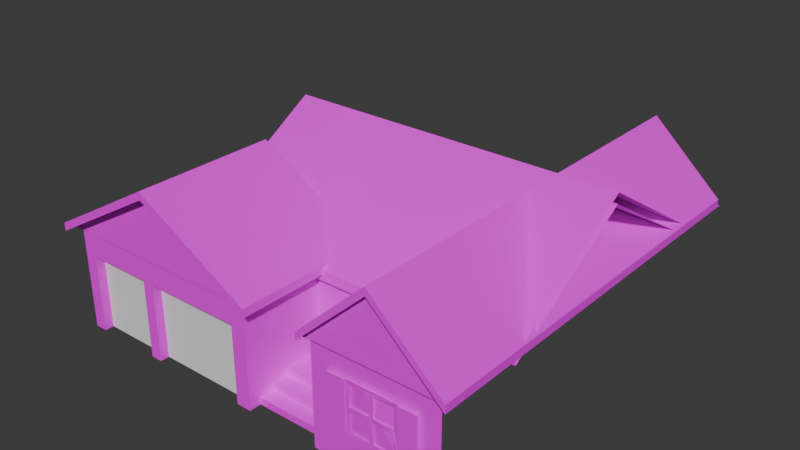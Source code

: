 # Source: Ranch_NeighborHouse_Optimized_w_Atlas_joined_.blend  (saved by Blender 4.0.36; exported with 4.5.12 LTS)
import bpy
from mathutils import Matrix  # noqa: F401  (used for matrix-valued properties, if any)

bpy.ops.wm.read_factory_settings(use_empty=True)
scene = bpy.context.scene
scene.name = 'Scene'

# ---- collections
col_collection = bpy.data.collections.new('Collection'); scene.collection.children.link(col_collection)

# ---- images (referenced by path relative to the original .blend; pixels are not part of the script)
import os
ASSET_DIR = os.environ.get("B2B_ASSET_DIR", "")  # directory of the original .blend (textures are referenced by path, not embedded)
HERE = os.path.dirname(os.path.abspath(__file__))  # packed textures are extracted next to this script under _unpacked/

def load_image(name, relpath, width, height, colorspace="sRGB"):
    """Load a texture the original file referenced (path relative to the .blend, or extracted next to this script)."""
    p = next((c for c in (os.path.join(HERE, relpath), os.path.join(ASSET_DIR, relpath)) if relpath and os.path.exists(c)), "")
    if p:
        img = bpy.data.images.load(p, check_existing=True)
        img.name = name
    else:  # same state as the original file: an image datablock whose file is absent (Cycles renders it pink)
        img = bpy.data.images.new(name, width, height)
        img.source = "FILE"
        img.filepath = "//" + (relpath or name)
    img.colorspace_settings.name = colorspace
    return img
img_textureatlas_png = load_image('TextureAtlas.png', 'TextureAtlas.png', 1024, 1024, 'sRGB')

# ---- materials (node trees are filled in below, after node groups)
mat_material_005 = bpy.data.materials.new('Material.005')
mat_material_005.use_transparent_shadow = False

# ---- material node trees
mat_material_005.use_nodes = True; mat_material_005.node_tree.nodes.clear()
_N = mat_material_005.node_tree.nodes; _L = mat_material_005.node_tree.links
n0 = _N.new('ShaderNodeBsdfPrincipled'); n0.name = 'Principled BSDF'; n0.location = (10, 300)
n0.inputs[3].default_value = 1.45
n1 = _N.new('ShaderNodeOutputMaterial'); n1.name = 'Material Output'; n1.location = (300, 300)
n2 = _N.new('ShaderNodeTexImage'); n2.name = 'Image Texture'; n2.location = (-280, 275)
n2.image = img_textureatlas_png
_L.new(n0.outputs[0], n1.inputs[0])
_L.new(n2.outputs[0], n0.inputs[0])
n1.is_active_output = True

# ---- world
world_world = bpy.data.worlds.new('World'); scene.world = world_world
world_world.use_nodes = True; world_world.node_tree.nodes.clear()
_N = world_world.node_tree.nodes; _L = world_world.node_tree.links
n0 = _N.new('ShaderNodeOutputWorld'); n0.name = 'World Output'; n0.location = (300, 300)
n1 = _N.new('ShaderNodeBackground'); n1.name = 'Background'; n1.location = (10, 300)
n1.inputs[0].default_value = (0.05088, 0.05088, 0.05088, 1.0)
_L.new(n1.outputs[0], n0.inputs[0])
n0.is_active_output = True
world_world.color = (0.05088, 0.05088, 0.05088)
world_world.use_sun_shadow = False
world_world.sun_shadow_jitter_overblur = 0.0

# ---- meshes
me_cube_014 = bpy.data.meshes.new('Cube.014')
me_cube_014.from_pydata([(-0.9328, -0.9473, 0.1027), (-0.5992, -0.9473, 0.1027), (-0.5992, -0.9473, 0.6896), (-0.5411, -0.9473, 0.1027), (-0.05295, -0.9473, 0.1027), (-0.05295, -0.9473, 0.6896), (-0.9328, -0.9473, 0.6896), (-0.5411, -0.9473, 0.6896)], [], [(1, 2, 6, 0), (4, 5, 7, 3)])
_uv = me_cube_014.uv_layers.new(name='UVMap')
_uv.uv.foreach_set('vector', [0.9827, -0.006499, 0.9858, 0.9928, 0.009186, 0.9929, 0.006134, -0.006427, 0.9992, -0.006613, 1.001, 0.9927, -0.00396, 0.9928, -0.006187, -0.006512])
me_cube_014.update()
me_cube_013 = bpy.data.meshes.new('Cube.013')
me_cube_013.from_pydata([(-0.9948, -1.0, 0.1027), (-0.9948, -1.0, 0.8613), (1.005, -1.0, 0.1027), (1.005, -1.0, 0.8613), (1.005, 1.0, 0.8613), (0.02248, -1.0, 0.1027), (0.02248, -1.0, 0.8613), (0.3877, 0.9688, 0.8613), (0.3877, -1.0, 0.1027), (0.3877, -1.0, 0.8613), (0.3877, 1.346, 0.8613), (1.005, 1.346, 0.8613), (-0.5581, 0.9688, 0.1027), (-0.5992, -1.0, 0.8613), (-0.5581, 0.9688, 0.8613), (-0.5992, -1.0, 0.1027), (-0.9948, -0.2572, 0.1027), (-0.9948, -0.2572, 0.8613), (1.005, -7.451e-09, 0.8613), (0.3877, -7.451e-09, 0.8613), (-0.5581, -0.2572, 0.1027), (-0.5581, -0.2572, 0.8613), (-0.9948, -0.5, 0.1027), (1.005, -0.5, 0.8613), (0.02248, -0.5, 0.8613), (0.3877, -0.5, 0.8613), (-0.5992, -0.5, 0.8613), (-0.9948, -0.5, 0.8613), (1.005, 0.5, 0.8613), (0.3877, 0.5, 0.8613), (-0.5581, 0.5, 0.1027), (-0.5581, 0.5, 0.8613), (-0.9948, -0.2924, 0.8613), (-0.9948, -0.2924, 0.1027), (1.005, -0.2924, 0.8613), (0.3877, -0.2924, 0.8613), (0.3877, -0.5077, 0.8613), (0.02248, -0.5077, 0.8613), (0.02248, -0.5077, 0.1027), (0.3877, -0.5077, 0.1027), (-0.9948, -1.0, 0.6896), (1.005, -1.0, 0.6896), (0.02248, -1.0, 0.6896), (0.3877, -1.0, 0.6896), (-0.5581, 0.9688, 0.6896), (-0.5992, -1.0, 0.6896), (-0.9948, -0.2572, 0.6896), (-0.9948, -0.5, 0.6896), (-0.5581, -0.2572, 0.6896), (-0.9948, -0.2924, 0.6896), (0.02248, -0.5077, 0.6896), (0.3877, -0.5077, 0.6896), (-0.05295, -1.0, 0.1027), (-0.05295, -1.0, 0.8613), (-0.05295, -0.5, 0.8613), (-0.05295, -1.0, 0.6896), (-0.9328, -1.0, 0.8613), (-0.9328, -1.0, 0.1027), (-0.9264, -0.2572, 0.1027), (-0.9264, -0.2572, 0.8613), (-0.9328, -0.5, 0.8613), (-0.9328, -0.2924, 0.8613), (-0.9264, -0.2572, 0.6896), (-0.9328, -1.0, 0.6896), (-0.5411, -1.0, 0.8613), (-0.5411, -1.0, 0.6896), (-0.5037, 0.9688, 0.8613), (-0.5411, -1.0, 0.1027), (-0.5037, -0.234, 0.8613), (-0.5411, -0.5, 0.8613), (-0.5037, 0.5, 0.8613), (-0.9328, -0.9473, 0.1027), (-0.5992, -0.9473, 0.1027), (-0.5992, -0.9473, 0.6896), (-0.5411, -0.9473, 0.1027), (-0.05295, -0.9473, 0.1027), (-0.05295, -0.9473, 0.6896), (-0.9328, -0.9473, 0.6896), (-0.5411, -0.9473, 0.6896), (-0.5784, 1.021, 0.8564), (-0.5784, -0.5401, 0.8564), (-0.5784, 0.2425, 1.474), (0.3441, -1.0, 0.8577), (0.3441, 1.397, 0.8577), (1.046, -1.0, 0.8577), (1.046, 1.397, 0.8577), (0.6943, -1.0, 1.353), (-1.053, -1.0, 0.86), (-1.053, -0.2447, 0.86), (0.08375, -1.0, 0.86), (0.08375, -0.2447, 0.86), (-0.4862, -1.0, 1.356), (-0.6329, 1.021, 0.8086), (-0.6329, 1.021, 0.8838), (-0.6329, -0.5401, 0.8086), (-0.6329, -0.5401, 0.8838), (1.038, -0.5401, 0.8086), (1.038, -0.5401, 0.8838), (-0.6329, 0.2425, 1.426), (-0.6329, 0.2425, 1.501), (-0.6329, 1.021, 0.8086), (-0.6329, 1.021, 0.8838), (1.038, 1.021, 0.8086), (1.038, 1.021, 0.8838), (-0.6329, -0.5401, 0.8086), (-0.6329, -0.5401, 0.8838), (1.038, -0.5401, 0.8086), (1.038, -0.5401, 0.8838), (1.038, 0.2425, 1.426), (1.038, 0.2425, 1.501), (-0.6329, 0.2425, 1.426), (-0.6329, 0.2425, 1.501), (0.3441, -1.044, 0.8572), (0.3441, -1.044, 0.9176), (0.3441, 1.368, 0.8572), (0.3441, 1.368, 0.9176), (1.046, -1.044, 0.8572), (1.046, -1.044, 0.9176), (1.046, 1.368, 0.8572), (1.046, 1.368, 0.9176), (0.6943, 1.368, 1.353), (0.6943, 1.368, 1.413), (0.6943, -1.044, 1.353), (0.6943, -1.044, 1.413), (0.3441, -1.044, 0.8572), (0.3441, -1.044, 0.9176), (0.3441, 1.368, 0.8572), (0.3441, 1.368, 0.9176), (1.046, -1.044, 0.8572), (1.046, -1.044, 0.9176), (1.046, 1.368, 0.8572), (1.046, 1.368, 0.9176), (0.6943, 1.368, 1.353), (0.6943, 1.368, 1.413), (0.6943, -1.044, 1.353), (0.6943, -1.044, 1.413), (-1.053, -1.062, 0.8572), (-1.053, -1.062, 0.9176), (-1.053, -0.2382, 0.8572), (-1.053, -0.2382, 0.9176), (0.08375, -1.062, 0.8572), (0.08375, -1.062, 0.9176), (0.08375, -0.2382, 0.8572), (0.08375, -0.2382, 0.9176), (-0.4862, -0.2382, 1.353), (-0.4862, -0.2382, 1.413), (-0.4862, -1.062, 1.353), (-0.4862, -1.062, 1.413), (-1.053, -1.062, 0.8572), (-1.053, -1.062, 0.9176), (-1.053, -0.2382, 0.8572), (-1.053, -0.2382, 0.9176), (0.08375, -1.062, 0.8572), (0.08375, -1.062, 0.9176), (0.08375, -0.2382, 0.8572), (0.08375, -0.2382, 0.9176), (-0.4862, -0.2382, 1.353), (-0.4862, -0.2382, 1.413), (-0.4862, -1.062, 1.353), (-0.4862, -1.062, 1.413), (0.8244, -1.015, 0.3517), (0.5713, -1.015, 0.7391), (0.5713, -1.015, 0.3517), (0.8244, -1.015, 0.7391), (0.5908, -1.015, 0.5305), (0.5908, -1.018, 0.7093), (0.5908, -1.018, 0.3815), (0.8244, -1.021, 0.7391), (0.5713, -1.021, 0.3517), (0.5908, -1.015, 0.5603), (0.7076, -1.021, 0.7093), (0.6881, -1.015, 0.3815), (0.6881, -1.015, 0.5305), (0.6881, -1.015, 0.5603), (0.6881, -1.015, 0.7093), (0.5713, -1.021, 0.7391), (0.7076, -1.015, 0.3815), (0.7076, -1.015, 0.5603), (0.7076, -1.015, 0.7093), (0.8244, -1.021, 0.3517), (0.8049, -1.015, 0.5305), (0.5908, -1.021, 0.5305), (0.5908, -1.021, 0.5603), (0.6881, -1.021, 0.3815), (0.6881, -1.021, 0.5305), (0.6881, -1.021, 0.5603), (0.6881, -1.021, 0.7093), (0.7076, -1.021, 0.3815), (0.7076, -1.018, 0.5305), (0.7076, -1.021, 0.5603), (0.8049, -1.018, 0.3815), (0.8049, -1.021, 0.5305), (0.8049, -1.018, 0.5603), (0.8049, -1.018, 0.7093), (0.5782, -1.01, 0.3727), (0.5782, -1.001, 0.709), (0.8162, -1.015, 0.3727), (0.6575, -1.015, 0.709), (0.8162, -1.001, 0.3727), (0.8162, -1.001, 0.709), (0.4809, -1.023, 0.3637), (0.4809, -1.023, 0.7327), (0.4809, -1.011, 0.3637), (0.4809, -1.011, 0.7327), (0.571, -1.023, 0.3637), (0.571, -1.023, 0.7327), (0.571, -1.011, 0.3637), (0.571, -1.011, 0.7327), (0.8212, -1.023, 0.3637), (0.8212, -1.023, 0.7327), (0.8212, -1.011, 0.3637), (0.8212, -1.011, 0.7327), (0.9113, -1.023, 0.3637), (0.9113, -1.023, 0.7327), (0.9113, -1.011, 0.3637), (0.9113, -1.011, 0.7327), (0.006737, -0.4874, 0.2568), (0.3837, -0.4874, 0.2568), (0.006737, -0.7496, 0.1562), (0.006737, -0.7496, 0.2072), (0.3837, -0.7496, 0.2072), (0.3837, -0.7496, 0.1562), (0.3837, -0.8628, 0.1562), (0.006737, -0.8628, 0.1562), (0.3837, -0.9306, 0.1037), (0.006737, -0.9306, 0.1037), (0.006737, -0.7493, 0.2564), (0.3837, -0.7493, 0.2564), (0.3837, -0.9305, 0.1551), (0.3837, -0.9296, 0.1561), (0.006737, -0.9303, 0.1558), (0.006737, -0.7496, 0.1562), (0.3837, -0.7653, 0.2072), (0.3837, -0.7496, 0.1562), (0.3837, -0.8459, 0.1562), (0.006737, -0.8459, 0.1562), (0.3837, -0.8456, 0.2068), (0.006737, -0.8455, 0.207)], [], [(7, 4, 11, 10), (63, 56, 1, 40), (60, 27, 1, 56), (41, 3, 9, 43), (23, 25, 9, 3), (69, 26, 13, 64), (65, 64, 13, 45), (70, 31, 21, 68), (44, 12, 30, 20, 48), (28, 29, 19, 18), (49, 32, 17, 46), (40, 1, 27, 47), (34, 35, 25, 23), (61, 32, 27, 60), (4, 7, 29, 28), (62, 46, 17, 59), (66, 14, 31, 70), (59, 17, 32, 61), (18, 19, 35, 34), (47, 27, 32, 49), (51, 36, 37, 50), (43, 9, 36, 51), (42, 5, 38, 50), (6, 42, 50, 37), (8, 43, 51, 39), (39, 51, 50, 38), (22, 47, 49, 33), (58, 16, 46, 62), (0, 40, 47, 22), (33, 49, 46, 16), (14, 44, 48, 21, 31), (67, 65, 45, 15), (2, 41, 43, 8), (57, 63, 40, 0), (5, 42, 55, 52), (42, 6, 53, 55), (24, 54, 53, 6), (45, 63, 77, 73), (45, 13, 56, 63), (15, 45, 73, 72), (55, 53, 64, 65), (52, 55, 76, 75), (63, 57, 71, 77), (65, 67, 74, 78), (55, 65, 78, 76), (79, 80, 81), (82, 84, 86), (84, 82, 83, 85), (87, 89, 91), (89, 87, 88, 90), (96, 97, 95, 94), (98, 99, 93, 92), (94, 95, 99, 98), (108, 106, 104, 110), (109, 103, 101, 111), (107, 109, 111, 105), (102, 108, 110, 100), (120, 118, 116, 122), (121, 115, 113, 123), (119, 121, 123, 117), (114, 120, 122, 112), (124, 125, 127, 126), (132, 133, 131, 130), (130, 131, 129, 128), (134, 135, 125, 124), (128, 129, 135, 134), (126, 127, 133, 132), (136, 137, 139, 138), (144, 145, 143, 142), (142, 143, 141, 140), (146, 147, 137, 136), (140, 141, 147, 146), (138, 139, 145, 144), (156, 154, 152, 158), (157, 151, 149, 159), (155, 157, 159, 153), (150, 156, 158, 148), (161, 174, 165), (163, 193, 178), (163, 167, 160), (160, 168, 162), (166, 183, 171), (169, 185, 173), (179, 192, 191), (179, 191, 190), (184, 185, 181), (179, 187, 168), (193, 167, 170), (170, 167, 186), (186, 167, 165), (161, 169, 164), (180, 160, 190), (192, 160, 180), (193, 160, 192), (165, 182, 169), (161, 167, 163), (178, 174, 161, 163), (188, 187, 176), (193, 170, 178), (190, 191, 180), (162, 175, 161), (180, 188, 177, 192), (160, 179, 168), (160, 167, 179), (174, 186, 165), (176, 190, 160), (193, 192, 179, 167), (160, 162, 171, 176), (182, 165, 175), (175, 181, 182), (176, 171, 172, 188), (188, 172, 173, 177), (177, 173, 174, 178), (175, 168, 166, 181), (186, 185, 189, 170), (181, 185, 182), (168, 183, 166), (185, 184, 188, 189), (184, 183, 187, 188), (172, 164, 169, 173), (189, 188, 191, 192), (168, 187, 183), (166, 171, 162), (184, 172, 171, 183), (179, 190, 187), (165, 167, 175), (162, 164, 166), (162, 161, 164), (161, 165, 169), (193, 163, 160), (169, 182, 185), (164, 181, 166), (186, 174, 173, 185), (161, 175, 167), (176, 187, 190), (189, 177, 178, 170), (180, 191, 188), (177, 189, 192), (181, 164, 172, 184), (162, 168, 175), (198, 194, 195, 199), (197, 194, 196), (195, 197, 199), (197, 195, 194), (196, 198, 199, 197), (198, 196, 194), (200, 201, 203, 202), (202, 203, 207, 206), (206, 207, 205, 204), (204, 205, 201, 200), (202, 206, 204, 200), (207, 203, 201, 205), (208, 209, 211, 210), (210, 211, 215, 214), (214, 215, 213, 212), (212, 213, 209, 208), (210, 214, 212, 208), (215, 211, 209, 213), (221, 232, 233), (229, 222, 223, 230), (218, 235, 231), (222, 233, 234), (230, 228, 229), (237, 236, 232), (227, 217, 216, 226), (232, 220, 219, 237), (218, 223, 235), (225, 224, 228, 230), (235, 223, 222, 234), (219, 218, 231), (222, 221, 233), (219, 220, 227, 226), (235, 234, 236, 237)])
_uv = me_cube_013.uv_layers.new(name='UVMap')
_uv.uv.foreach_set('vector', [0.7022, 0.5, 0.625, 0.5, 0.625, 0.5, 0.7022, 0.5, 0.06253, 0.2865, 0.06247, 0.3601, 0.007214, 0.3601, 0.007273, 0.2865, 0.8672, 0.6875, 0.875, 0.6875, 0.875, 0.75, 0.8672, 0.75, 0.7052, 0.3293, 0.7051, 0.4263, 0.01552, 0.4263, 0.0156, 0.3293, 0.625, 0.6875, 0.7022, 0.6875, 0.7022, 0.75, 0.625, 0.75, 0.8185, 0.6875, 0.8255, 0.6875, 0.8255, 0.75, 0.8185, 0.75, 0.1306, 0.2992, 0.1305, 0.3763, 0.07633, 0.3763, 0.0764, 0.2992, 0.8185, 0.5625, 0.8255, 0.5625, 0.8255, 0.625, 0.8185, 0.625, 0.6709, 0.1458, 0.657, 0.4338, 0.4122, 0.4336, 0.0167, 0.4332, 0.03059, 0.1452, 0.625, 0.5625, 0.7022, 0.5625, 0.7022, 0.625, 0.625, 0.625, 0.04224, 0.3479, 0.04217, 0.4388, 0.009176, 0.4388, 0.009239, 0.3479, 0.706, 0.3479, 0.7059, 0.4388, 0.2369, 0.4388, 0.237, 0.3479, 0.625, 0.6615, 0.7022, 0.6615, 0.7022, 0.6875, 0.625, 0.6875, 0.8672, 0.6615, 0.875, 0.6615, 0.875, 0.6875, 0.8672, 0.6875, 0.625, 0.5, 0.7022, 0.5, 0.7022, 0.5625, 0.625, 0.5625, 0.231, 0.1213, 0.1907, 0.1213, 0.1953, 0.02628, 0.2356, 0.02631, 0.8185, 0.5, 0.8255, 0.5, 0.8255, 0.5625, 0.8185, 0.5625, 0.8672, 0.625, 0.875, 0.625, 0.875, 0.6615, 0.8672, 0.6615, 0.625, 0.625, 0.7022, 0.625, 0.7022, 0.6615, 0.625, 0.6615, 0.237, 0.3479, 0.2369, 0.4388, 0.04217, 0.4388, 0.04224, 0.3479, 0.2166, 0.101, 0.222, -0.01047, 0.4743, -0.01024, 0.4689, 0.1012, 0.1171, 0.1156, 0.1223, 0.008589, 0.4489, 0.008891, 0.4437, 0.1159, 0.5538, 0.1141, 0.5363, 0.4774, 0.2118, 0.4771, 0.2294, 0.1138, 0.5589, 0.007742, 0.5538, 0.1141, 0.2294, 0.1138, 0.2345, 0.007443, 0.09948, 0.4814, 0.1171, 0.1156, 0.4437, 0.1159, 0.4261, 0.4817, 0.1982, 0.4819, 0.2166, 0.101, 0.4689, 0.1012, 0.4505, 0.4822, 0.2372, 0.03733, 0.237, 0.3479, 0.04224, 0.3479, 0.04245, 0.03733, 0.2154, 0.446, 0.1751, 0.446, 0.1907, 0.1213, 0.231, 0.1213, 0.7062, 0.03734, 0.706, 0.3479, 0.237, 0.3479, 0.2372, 0.03733, 0.04245, 0.03733, 0.04224, 0.3479, 0.009239, 0.3479, 0.009455, 0.03733, 0.675, 0.06156, 0.6709, 0.1458, 0.03059, 0.1452, 0.03465, 0.06097, 0.4301, 0.06133, 0.1308, 0.03585, 0.1306, 0.2992, 0.0764, 0.2992, 0.07661, 0.03585, 0.7055, -0.002287, 0.7052, 0.3293, 0.0156, 0.3293, 0.01585, -0.002295, 0.06273, 0.03478, 0.06253, 0.2865, 0.007273, 0.2865, 0.007478, 0.03478, 0.6561, 0.03586, 0.6559, 0.2992, 0.5856, 0.2992, 0.5858, 0.03586, 0.6559, 0.2992, 0.6558, 0.3763, 0.5855, 0.3763, 0.5856, 0.2992, 0.7478, 0.6875, 0.7597, 0.6875, 0.7597, 0.75, 0.7478, 0.75, 0.7986, 0.439, 0.7843, 0.439, 0.7843, 0.439, 0.7986, 0.439, 0.3597, 0.2865, 0.3596, 0.3601, 0.06247, 0.3601, 0.06253, 0.2865, 0.4602, 0.04043, 0.46, 0.2953, 0.46, 0.2953, 0.4602, 0.04043, 0.5856, 0.2992, 0.5855, 0.3763, 0.1305, 0.3763, 0.1306, 0.2992, 0.3157, 0.08215, 0.3154, 0.3943, 0.3154, 0.3943, 0.3157, 0.08215, 0.176, 0.3645, 0.1763, 0.08931, 0.1763, 0.08931, 0.176, 0.3645, 0.1889, 0.4436, 0.1892, 0.02214, 0.1892, 0.02214, 0.1889, 0.4436, 0.7933, 0.4065, 0.7814, 0.4065, 0.7814, 0.4065, 0.7933, 0.4065, 0.7791, 0.4376, 0.7861, 0.4376, 0.7826, 0.4189, -0.003009, 0.2868, 0.7126, 0.2868, 0.3538, 0.06354, 0.7897, 0.4559, 0.775, 0.4559, 0.7897, 0.4559, 0.8043, 0.4559, -0.002811, 0.2952, 0.713, 0.2952, 0.3541, 0.07228, 0.7925, 0.4144, 0.7845, 0.4144, 0.7925, 0.4144, 0.8005, 0.4144, 0.7863, 0.4307, 0.7957, 0.4307, 0.7957, 0.44, 0.7863, 0.44, 0.7863, 0.4447, 0.7957, 0.4447, 0.7957, 0.4494, 0.7863, 0.4494, 0.7863, 0.44, 0.7957, 0.44, 0.7957, 0.4447, 0.7863, 0.4447, 0.7879, 0.3881, 0.7969, 0.3881, 0.7969, 0.4061, 0.7879, 0.4061, 0.7988, 0.4422, 0.7987, 0.4534, 0.7802, 0.4533, 0.7803, 0.442, 0.7989, 0.4308, 0.7988, 0.4422, 0.7803, 0.442, 0.7803, 0.4307, 0.7789, 0.3881, 0.7879, 0.3881, 0.7879, 0.4061, 0.7789, 0.4061, 0.7929, 0.404, 0.7993, 0.404, 0.7993, 0.4167, 0.7929, 0.4167, 0.8001, 0.4422, 0.8, 0.4532, 0.7819, 0.453, 0.7821, 0.442, 0.8002, 0.4312, 0.8001, 0.4422, 0.7821, 0.442, 0.7822, 0.431, 0.7866, 0.404, 0.7929, 0.404, 0.7929, 0.4167, 0.7866, 0.4167, 0.7822, 0.3952, 0.7998, 0.3952, 0.7998, 0.4128, 0.7822, 0.4128, 0.7822, 0.4216, 0.7998, 0.4216, 0.7998, 0.4305, 0.7822, 0.4305, 0.7822, 0.4305, 0.7998, 0.4305, 0.7998, 0.4481, 0.7822, 0.4481, 0.7822, 0.457, 0.7998, 0.457, 0.7998, 0.4658, 0.7822, 0.4658, 0.7822, 0.4481, 0.7998, 0.4481, 0.7998, 0.457, 0.7822, 0.457, 0.7822, 0.4128, 0.7998, 0.4128, 0.7998, 0.4216, 0.7822, 0.4216, 0.7803, 0.4131, 0.7942, 0.4131, 0.7942, 0.427, 0.7803, 0.427, 0.7803, 0.434, 0.7942, 0.434, 0.7942, 0.4409, 0.7803, 0.4409, 0.7803, 0.4409, 0.7942, 0.4409, 0.7942, 0.4548, 0.7803, 0.4548, 0.7803, 0.4618, 0.7942, 0.4618, 0.7942, 0.4687, 0.7803, 0.4687, 0.7803, 0.4548, 0.7942, 0.4548, 0.7942, 0.4618, 0.7803, 0.4618, 0.7803, 0.427, 0.7942, 0.427, 0.7942, 0.434, 0.7803, 0.434, 0.7888, 0.4409, 0.7896, 0.4409, 0.7896, 0.4424, 0.7888, 0.4424, 0.7985, 0.4417, 0.7985, 0.4499, 0.7851, 0.4498, 0.7852, 0.4416, 0.7986, 0.4336, 0.7985, 0.4417, 0.7852, 0.4416, 0.7852, 0.4335, 0.7881, 0.4409, 0.7888, 0.4409, 0.7888, 0.4424, 0.7881, 0.4424, 0.7879, 0.4268, 0.7942, 0.4257, 0.789, 0.4257, 0.8014, 0.4268, 0.8004, 0.4257, 0.7952, 0.4257, 0.8014, 0.4268, 0.8014, 0.4268, 0.8014, 0.4133, 0.8014, 0.4133, 0.7879, 0.4133, 0.7879, 0.4133, 0.789, 0.4143, 0.7942, 0.4143, 0.7942, 0.4143, 0.789, 0.4205, 0.7942, 0.4205, 0.7942, 0.4205, 0.8014, 0.4133, 0.8004, 0.4205, 0.8004, 0.4195, 0.8014, 0.4133, 0.8004, 0.4195, 0.8004, 0.4143, 0.7942, 0.4195, 0.7942, 0.4205, 0.789, 0.4195, 0.8014, 0.4133, 0.7952, 0.4143, 0.7879, 0.4133, 0.8004, 0.4257, 0.8014, 0.4268, 0.7952, 0.4257, 0.7952, 0.4257, 0.8014, 0.4268, 0.7942, 0.4257, 0.7942, 0.4257, 0.8014, 0.4268, 0.789, 0.4257, 0.7879, 0.4268, 0.789, 0.4205, 0.789, 0.4195, 0.8004, 0.4195, 0.8014, 0.4133, 0.8004, 0.4143, 0.8004, 0.4205, 0.8014, 0.4133, 0.8004, 0.4195, 0.8004, 0.4257, 0.8014, 0.4133, 0.8004, 0.4205, 0.789, 0.4257, 0.789, 0.4205, 0.789, 0.4205, 0.7879, 0.4268, 0.8014, 0.4268, 0.8014, 0.4268, 0.7952, 0.4257, 0.7942, 0.4257, 0.7879, 0.4268, 0.8014, 0.4268, 0.7952, 0.4195, 0.7952, 0.4143, 0.7952, 0.4143, 0.8004, 0.4257, 0.7952, 0.4257, 0.7952, 0.4257, 0.8004, 0.4143, 0.8004, 0.4195, 0.8004, 0.4195, 0.7879, 0.4133, 0.7879, 0.4268, 0.7879, 0.4268, 0.8004, 0.4195, 0.7952, 0.4195, 0.7952, 0.4205, 0.8004, 0.4205, 0.8014, 0.4133, 0.8014, 0.4133, 0.7879, 0.4133, 0.8014, 0.4133, 0.8014, 0.4268, 0.8014, 0.4133, 0.7942, 0.4257, 0.7942, 0.4257, 0.789, 0.4257, 0.7952, 0.4143, 0.8004, 0.4143, 0.8014, 0.4133, 0.8004, 0.4257, 0.8004, 0.4205, 0.8014, 0.4133, 0.8014, 0.4268, 0.8014, 0.4133, 0.7879, 0.4133, 0.7942, 0.4143, 0.7952, 0.4143, 0.789, 0.4205, 0.789, 0.4257, 0.7879, 0.4268, 0.7879, 0.4268, 0.789, 0.4195, 0.789, 0.4205, 0.7952, 0.4143, 0.7942, 0.4143, 0.7942, 0.4195, 0.7952, 0.4195, 0.7952, 0.4195, 0.7942, 0.4195, 0.7942, 0.4205, 0.7952, 0.4205, 0.7952, 0.4205, 0.7942, 0.4205, 0.7942, 0.4257, 0.7952, 0.4257, 0.7879, 0.4268, 0.7879, 0.4133, 0.789, 0.4143, 0.789, 0.4195, 0.7942, 0.4257, 0.7942, 0.4205, 0.7952, 0.4205, 0.7952, 0.4257, 0.789, 0.4195, 0.7942, 0.4205, 0.789, 0.4205, 0.7879, 0.4133, 0.7942, 0.4143, 0.789, 0.4143, 0.7942, 0.4205, 0.7942, 0.4195, 0.7952, 0.4195, 0.7952, 0.4205, 0.7942, 0.4195, 0.7942, 0.4143, 0.7952, 0.4143, 0.7952, 0.4195, 0.7942, 0.4195, 0.789, 0.4195, 0.789, 0.4205, 0.7942, 0.4205, 0.7952, 0.4205, 0.7952, 0.4195, 0.8004, 0.4195, 0.8004, 0.4205, 0.7879, 0.4133, 0.7952, 0.4143, 0.7942, 0.4143, 0.789, 0.4143, 0.7942, 0.4143, 0.7879, 0.4133, 0.7942, 0.4195, 0.7942, 0.4195, 0.7942, 0.4143, 0.7942, 0.4143, 0.8014, 0.4133, 0.8004, 0.4143, 0.7952, 0.4143, 0.789, 0.4257, 0.8014, 0.4268, 0.7879, 0.4268, 0.7879, 0.4133, 0.789, 0.4195, 0.789, 0.4143, 0.7879, 0.4133, 0.7879, 0.4268, 0.789, 0.4195, 0.7879, 0.4268, 0.789, 0.4257, 0.789, 0.4205, 0.8004, 0.4257, 0.8014, 0.4268, 0.8014, 0.4133, 0.789, 0.4205, 0.789, 0.4205, 0.7942, 0.4205, 0.789, 0.4195, 0.789, 0.4195, 0.789, 0.4143, 0.7942, 0.4257, 0.7942, 0.4257, 0.7942, 0.4205, 0.7942, 0.4205, 0.7879, 0.4268, 0.7879, 0.4268, 0.8014, 0.4268, 0.7952, 0.4143, 0.7952, 0.4143, 0.8004, 0.4143, 0.7952, 0.4205, 0.7952, 0.4205, 0.7952, 0.4257, 0.7952, 0.4257, 0.8004, 0.4195, 0.8004, 0.4195, 0.7952, 0.4195, 0.7952, 0.4205, 0.7952, 0.4205, 0.8004, 0.4205, 0.789, 0.4195, 0.789, 0.4195, 0.7942, 0.4195, 0.7942, 0.4195, 0.7879, 0.4133, 0.7879, 0.4133, 0.7879, 0.4268, 0.7663, 0.4373, 0.7663, 0.4311, 0.7699, 0.4336, 0.7699, 0.4373, 0.7724, 0.4409, 0.7663, 0.4446, 0.7663, 0.4409, 0.7736, 0.4373, 0.7724, 0.4409, 0.7699, 0.4373, 0.7699, 0.4299, 0.7699, 0.4336, 0.7663, 0.4311, 0.7663, 0.4409, 0.7663, 0.4373, 0.7699, 0.4373, 0.7724, 0.4409, 0.7663, 0.4373, 0.7663, 0.4409, 0.7626, 0.4397, 0.7888, 0.4308, 0.7907, 0.4308, 0.7907, 0.4326, 0.7888, 0.4326, 0.7888, 0.4326, 0.7907, 0.4326, 0.7907, 0.4345, 0.7888, 0.4345, 0.7888, 0.4345, 0.7907, 0.4345, 0.7907, 0.4364, 0.7888, 0.4364, 0.7871, 0.4392, 0.7871, 0.4299, 0.7925, 0.4299, 0.7925, 0.4392, 0.787, 0.4345, 0.7888, 0.4345, 0.7888, 0.4364, 0.787, 0.4364, 0.7907, 0.4345, 0.7926, 0.4345, 0.7926, 0.4364, 0.7907, 0.4364, 0.7875, 0.4216, 0.792, 0.4216, 0.792, 0.4262, 0.7875, 0.4262, 0.7875, 0.4262, 0.792, 0.4262, 0.792, 0.4307, 0.7875, 0.4307, 0.7875, 0.4307, 0.792, 0.4307, 0.792, 0.4353, 0.7875, 0.4353, 0.7832, 0.4423, 0.7832, 0.4196, 0.7963, 0.4195, 0.7964, 0.4422, 0.7829, 0.4307, 0.7875, 0.4307, 0.7875, 0.4353, 0.7829, 0.4353, 0.792, 0.4307, 0.7966, 0.4307, 0.7966, 0.4353, 0.792, 0.4353, 0.7668, 0.4359, 0.7681, 0.4359, 0.7668, 0.4359, 0.7668, 0.4359, 0.7668, 0.4359, 0.7668, 0.44, 0.7667, 0.44, 0.7668, 0.4235, 0.7668, 0.4235, 0.7668, 0.4235, 0.7668, 0.4359, 0.7668, 0.4359, 0.7668, 0.4359, 0.7667, 0.44, 0.7667, 0.4359, 0.7668, 0.4359, 0.7681, 0.44, 0.7681, 0.4359, 0.7681, 0.4359, 0.7695, 0.4359, 0.7695, 0.4318, 0.7736, 0.4318, 0.7736, 0.4359, 0.7681, 0.4359, 0.7681, 0.4359, 0.7681, 0.44, 0.7681, 0.44, 0.7668, 0.4235, 0.7668, 0.4235, 0.7668, 0.4235, 0.7653, 0.44, 0.7653, 0.4359, 0.7667, 0.4359, 0.7667, 0.44, 0.7668, 0.44, 0.7668, 0.44, 0.7668, 0.4359, 0.7668, 0.4359, 0.7681, 0.4235, 0.7668, 0.4235, 0.7668, 0.4235, 0.7668, 0.4359, 0.7668, 0.4359, 0.7668, 0.4359, 0.7681, 0.44, 0.7681, 0.4359, 0.7695, 0.4359, 0.7695, 0.44, 0.7668, 0.44, 0.7668, 0.4359, 0.7681, 0.4359, 0.7681, 0.44])
me_cube_013.materials.append(mat_material_005)
me_cube_013.update()

# ---- objects
ob_garage = bpy.data.objects.new('Garage', me_cube_014)
ob_ranch = bpy.data.objects.new('Ranch', me_cube_013)

# ---- transforms, parenting, visibility, modifiers, constraints
ob_garage.location = (-3.403, 0.3071, 0.3506)
ob_garage.scale = (23.11, 19.53, 15.1)
ob_ranch.location = (-3.403, 0.3071, 0.3506)
ob_ranch.scale = (23.11, 19.53, 15.1)

# ---- collection membership
col_collection.objects.link(ob_garage)
col_collection.objects.link(ob_ranch)

# ---- scene / render settings (as saved in the file)
scene.frame_start = 1; scene.frame_end = 250; scene.frame_set(1)
scene.render.engine = 'BLENDER_EEVEE_NEXT'
scene.cycles.sampling_pattern = 'TABULATED_SOBOL'
bpy.context.view_layer.update()

# ---- added for rendering (the .blend has no active camera and no usable light): camera, sun
cam_auto = bpy.data.cameras.new('AutoCamera')
cam_auto.lens = 50.0
cam_auto.sensor_width = 36.0
cam_auto.clip_end = 1160.18
ob_auto_camera = bpy.data.objects.new('AutoCamera', cam_auto)
scene.collection.objects.link(ob_auto_camera)
ob_auto_camera.location = (62.6247, -75.7452, 65.3411)
ob_auto_camera.rotation_euler = (1.09748, -7.21219e-08, 0.694738)
scene.camera = ob_auto_camera
light_auto_sun = bpy.data.lights.new('AutoSun', 'SUN')
light_auto_sun.energy = 3.0
light_auto_sun.angle = 0.0523599
ob_auto_sun = bpy.data.objects.new('AutoSun', light_auto_sun)
scene.collection.objects.link(ob_auto_sun)
ob_auto_sun.rotation_euler = (0.872665, 0.174533, 0.523599)
bpy.context.view_layer.update()
